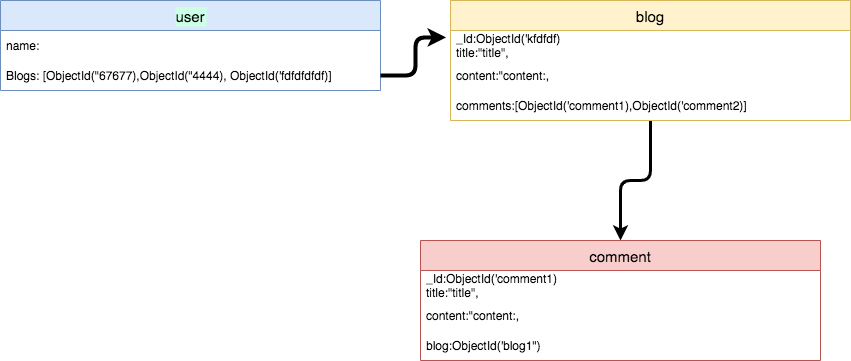

The diagram above was exported from draw.io. Its source (the exported page's mxGraphModel, read from the mxfile embedded in the PNG):
<mxGraphModel dx="1860" dy="550" grid="1" gridSize="10" guides="1" tooltips="1" connect="1" arrows="1" fold="1" page="1" pageScale="1" pageWidth="850" pageHeight="1100" math="0" shadow="0">
  <root>
    <mxCell id="0" />
    <mxCell id="1" parent="0" />
    <mxCell id="J48fY0PpvOE3HOg6_qX1-4" value="user" style="swimlane;fontStyle=0;childLayout=stackLayout;horizontal=1;startSize=30;horizontalStack=0;resizeParent=1;resizeParentMax=0;resizeLast=0;collapsible=1;marginBottom=0;fontSize=15;labelBackgroundColor=#CCFFE6;fillColor=#dae8fc;strokeColor=#6c8ebf;" vertex="1" parent="1">
      <mxGeometry x="-20" y="50" width="380" height="90" as="geometry" />
    </mxCell>
    <mxCell id="J48fY0PpvOE3HOg6_qX1-5" value="name:" style="text;strokeColor=none;fillColor=none;align=left;verticalAlign=middle;spacingLeft=4;spacingRight=4;overflow=hidden;points=[[0,0.5],[1,0.5]];portConstraint=eastwest;rotatable=0;" vertex="1" parent="J48fY0PpvOE3HOg6_qX1-4">
      <mxGeometry y="30" width="380" height="30" as="geometry" />
    </mxCell>
    <mxCell id="J48fY0PpvOE3HOg6_qX1-6" value="Blogs: [ObjectId(&quot;67677),ObjectId(&quot;4444), ObjectId('fdfdfdfdf)]" style="text;strokeColor=none;fillColor=none;align=left;verticalAlign=middle;spacingLeft=4;spacingRight=4;overflow=hidden;points=[[0,0.5],[1,0.5]];portConstraint=eastwest;rotatable=0;" vertex="1" parent="J48fY0PpvOE3HOg6_qX1-4">
      <mxGeometry y="60" width="380" height="30" as="geometry" />
    </mxCell>
    <mxCell id="J48fY0PpvOE3HOg6_qX1-17" style="edgeStyle=orthogonalEdgeStyle;orthogonalLoop=1;jettySize=auto;html=1;rounded=1;strokeWidth=3;" edge="1" parent="1" source="J48fY0PpvOE3HOg6_qX1-8" target="J48fY0PpvOE3HOg6_qX1-13">
      <mxGeometry relative="1" as="geometry" />
    </mxCell>
    <mxCell id="J48fY0PpvOE3HOg6_qX1-8" value="blog" style="swimlane;fontStyle=0;childLayout=stackLayout;horizontal=1;startSize=30;horizontalStack=0;resizeParent=1;resizeParentMax=0;resizeLast=0;collapsible=1;marginBottom=0;fontSize=15;fillColor=#fff2cc;strokeColor=#d6b656;" vertex="1" parent="1">
      <mxGeometry x="430" y="50" width="400" height="120" as="geometry" />
    </mxCell>
    <mxCell id="J48fY0PpvOE3HOg6_qX1-9" value="_Id:ObjectId('kfdfdf)&#10;title:&quot;title&quot;,&#10;author:ObjectId('ssss')," style="text;strokeColor=none;fillColor=none;align=left;verticalAlign=middle;spacingLeft=4;spacingRight=4;overflow=hidden;points=[[0,0.5],[1,0.5]];portConstraint=eastwest;rotatable=0;" vertex="1" parent="J48fY0PpvOE3HOg6_qX1-8">
      <mxGeometry y="30" width="400" height="30" as="geometry" />
    </mxCell>
    <mxCell id="J48fY0PpvOE3HOg6_qX1-10" value="content:&quot;content:," style="text;strokeColor=none;fillColor=none;align=left;verticalAlign=middle;spacingLeft=4;spacingRight=4;overflow=hidden;points=[[0,0.5],[1,0.5]];portConstraint=eastwest;rotatable=0;" vertex="1" parent="J48fY0PpvOE3HOg6_qX1-8">
      <mxGeometry y="60" width="400" height="30" as="geometry" />
    </mxCell>
    <mxCell id="J48fY0PpvOE3HOg6_qX1-11" value="comments:[ObjectId('comment1),ObjectId('comment2)]" style="text;strokeColor=none;fillColor=none;align=left;verticalAlign=middle;spacingLeft=4;spacingRight=4;overflow=hidden;points=[[0,0.5],[1,0.5]];portConstraint=eastwest;rotatable=0;imageHeight=31;" vertex="1" parent="J48fY0PpvOE3HOg6_qX1-8">
      <mxGeometry y="90" width="400" height="30" as="geometry" />
    </mxCell>
    <mxCell id="J48fY0PpvOE3HOg6_qX1-12" style="edgeStyle=orthogonalEdgeStyle;rounded=1;orthogonalLoop=1;jettySize=auto;html=1;entryX=-0.011;entryY=0.233;entryDx=0;entryDy=0;entryPerimeter=0;strokeWidth=4;" edge="1" parent="1" source="J48fY0PpvOE3HOg6_qX1-6" target="J48fY0PpvOE3HOg6_qX1-9">
      <mxGeometry relative="1" as="geometry" />
    </mxCell>
    <mxCell id="J48fY0PpvOE3HOg6_qX1-13" value="comment" style="swimlane;fontStyle=0;childLayout=stackLayout;horizontal=1;startSize=30;horizontalStack=0;resizeParent=1;resizeParentMax=0;resizeLast=0;collapsible=1;marginBottom=0;fontSize=15;fillColor=#f8cecc;strokeColor=#b85450;" vertex="1" parent="1">
      <mxGeometry x="400" y="290" width="400" height="120" as="geometry" />
    </mxCell>
    <mxCell id="J48fY0PpvOE3HOg6_qX1-14" value="_Id:ObjectId('comment1)&#10;title:&quot;title&quot;,&#10;author:ObjectId('ssss')," style="text;strokeColor=none;fillColor=none;align=left;verticalAlign=middle;spacingLeft=4;spacingRight=4;overflow=hidden;points=[[0,0.5],[1,0.5]];portConstraint=eastwest;rotatable=0;" vertex="1" parent="J48fY0PpvOE3HOg6_qX1-13">
      <mxGeometry y="30" width="400" height="30" as="geometry" />
    </mxCell>
    <mxCell id="J48fY0PpvOE3HOg6_qX1-15" value="content:&quot;content:," style="text;strokeColor=none;fillColor=none;align=left;verticalAlign=middle;spacingLeft=4;spacingRight=4;overflow=hidden;points=[[0,0.5],[1,0.5]];portConstraint=eastwest;rotatable=0;" vertex="1" parent="J48fY0PpvOE3HOg6_qX1-13">
      <mxGeometry y="60" width="400" height="30" as="geometry" />
    </mxCell>
    <mxCell id="J48fY0PpvOE3HOg6_qX1-16" value="blog:ObjectId('blog1&quot;)" style="text;strokeColor=none;fillColor=none;align=left;verticalAlign=middle;spacingLeft=4;spacingRight=4;overflow=hidden;points=[[0,0.5],[1,0.5]];portConstraint=eastwest;rotatable=0;imageHeight=31;" vertex="1" parent="J48fY0PpvOE3HOg6_qX1-13">
      <mxGeometry y="90" width="400" height="30" as="geometry" />
    </mxCell>
  </root>
</mxGraphModel>